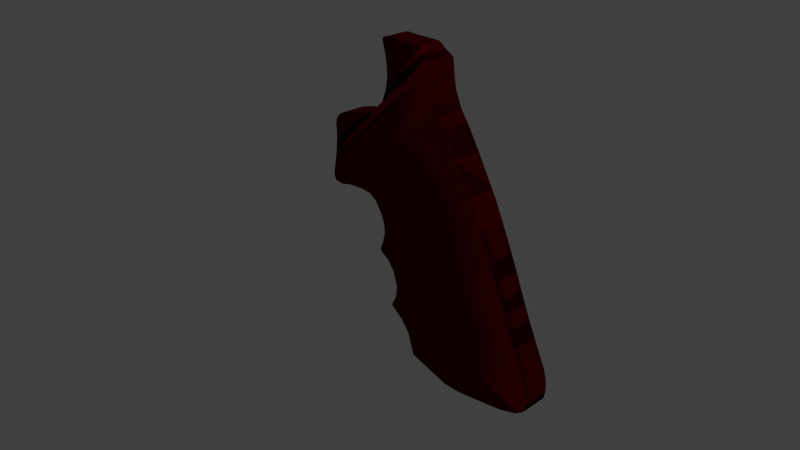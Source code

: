 # Source: Magnum460.blend  (saved by Blender 2.76.0; exported with 4.5.12 LTS)
import bpy
from mathutils import Matrix  # noqa: F401  (used for matrix-valued properties, if any)

bpy.ops.wm.read_factory_settings(use_empty=True)
scene = bpy.context.scene
scene.name = 'Scene'

# ---- collections
col_collection_1 = bpy.data.collections.new('Collection 1'); scene.collection.children.link(col_collection_1)

# ---- materials (node trees are filled in below, after node groups)
mat_material_003 = bpy.data.materials.new('Material.003')
mat_material_003.alpha_threshold = 0.0
mat_material_003.roughness = 0.5
mat_material_002 = bpy.data.materials.new('Material.002')
mat_material_002.alpha_threshold = 0.0
mat_material_002.roughness = 0.5

# ---- material node trees
mat_material_003.use_nodes = True; mat_material_003.node_tree.nodes.clear()
_N = mat_material_003.node_tree.nodes; _L = mat_material_003.node_tree.links
n0 = _N.new('ShaderNodeOutputMaterial'); n0.name = 'Material Output'; n0.location = (300, 300)
n1 = _N.new('ShaderNodeEmission'); n1.name = 'Emission'; n1.location = (10, 300)
n1.inputs[0].default_value = (0.8, 0.8, 0.8, 1.0)
_L.new(n1.outputs[0], n0.inputs[0])
n0.is_active_output = True
mat_material_002.use_nodes = True; mat_material_002.node_tree.nodes.clear()
_N = mat_material_002.node_tree.nodes; _L = mat_material_002.node_tree.links
n0 = _N.new('ShaderNodeOutputMaterial'); n0.name = 'Material Output'; n0.location = (300, 300)
n1 = _N.new('ShaderNodeBsdfToon'); n1.name = 'Toon BSDF'; n1.location = (10, 300)
n1.inputs[0].default_value = (0.07324, 0.0, 0.002567, 1.0)
_L.new(n1.outputs[0], n0.inputs[0])
n0.is_active_output = True

# ---- world
world_world = bpy.data.worlds.new('World'); scene.world = world_world
world_world.color = (0.05088, 0.05088, 0.05088)
world_world.use_sun_shadow = False
world_world.sun_shadow_jitter_overblur = 0.0
world_world.cycles.sampling_method = 'MANUAL'
world_world.cycles.sample_map_resolution = 256

# ---- cameras
cam_camera = bpy.data.cameras.new('Camera')
cam_camera.clip_end = 100.0
cam_camera.lens = 35.0
cam_camera.sensor_width = 32.0
cam_camera.sensor_height = 18.0
cam_camera.ortho_scale = 7.314
cam_camera.dof.focus_distance = 0.0

# ---- lights
light_lamp = bpy.data.lights.new('Lamp', 'POINT')
light_lamp.transmission_factor = 0.0
light_lamp.cutoff_distance = 30.0
light_lamp.energy = 100.0
light_lamp.shadow_buffer_clip_start = 1.001
light_lamp.shadow_soft_size = 0.1
light_lamp.shadow_maximum_resolution = 0.006
light_lamp.use_absolute_resolution = True
light_lamp.cycles.use_multiple_importance_sampling = False

# ---- meshes
me_plane = bpy.data.meshes.new('Plane')
me_plane.from_pydata([(-1.0, -1.0, 0.0), (1.0, -1.0, 0.0), (-1.0, 1.0, 0.0), (1.0, 1.0, 0.0)], [], [(0, 1, 3, 2)])
me_plane.materials.append(mat_material_003)
me_plane.use_remesh_preserve_volume = False
me_plane.use_remesh_preserve_attributes = False
me_plane.use_mirror_vertex_groups = False
me_plane.update()
me_cube_001 = bpy.data.meshes.new('Cube.001')
me_cube_001.from_pydata([(-7.238, 5.815, -8.401), (-5.528, 5.815, -7.639), (-7.238, 1.175, -8.401), (-5.528, 1.175, -7.639), (-14.13, 5.815, -13.68), (-14.42, 5.815, -16.19), (-14.13, 1.175, -13.68), (-14.42, 1.175, -16.19), (-9.274, 5.815, -8.893), (-9.274, 1.175, -8.893), (-14.16, 5.815, -12.52), (-14.16, 1.175, -12.52), (-10.45, 5.815, -9.045), (-10.45, 1.175, -9.045), (-14.23, 5.815, -11.83), (-14.23, 1.175, -11.83), (-12.25, 5.815, -9.533), (-12.25, 1.175, -9.533), (-13.95, 5.815, -10.66), (-13.95, 1.175, -10.66), (-12.78, 5.815, -9.613), (-12.78, 1.175, -9.613), (-13.23, 5.815, -9.874), (-13.23, 1.175, -9.874), (-3.248, 1.186, -5.568), (-2.383, 1.186, -3.467), (-3.248, 5.802, -5.568), (-2.383, 5.802, -3.467), (5.554, 1.186, 2.844), (4.004, 1.186, 3.978), (5.554, 5.802, 2.844), (4.004, 5.802, 3.978), (-2.014, 1.186, -1.477), (-2.014, 5.802, -1.477), (1.717, 1.186, 4.077), (1.717, 5.802, 4.077), (-2.153, 1.186, 0.5795), (-2.153, 5.802, 0.5795), (-0.6968, 1.186, 4.081), (-0.6968, 5.802, 4.081), (-2.427, 1.186, 2.03), (-2.427, 5.802, 2.03), (-2.419, 1.186, 4.203), (-2.419, 5.802, 4.203), (-2.806, 1.186, 3.44), (-2.806, 5.802, 3.44), (-2.818, 1.186, 4.144), (-2.818, 5.802, 4.144), (13.27, 5.822, -49.26), (13.27, 1.174, -49.26), (10.31, 1.174, -49.26), (10.31, 5.822, -49.26), (21.58, 5.822, -47.93), (21.58, 1.174, -47.93), (3.142, 1.174, -47.23), (3.142, 5.822, -47.23), (21.58, 5.822, -47.93), (21.58, 1.174, -47.93), (24.76, 5.822, -46.9), (24.76, 1.174, -46.9), (1.94, 1.174, -43.5), (1.94, 5.822, -43.5), (24.76, 5.822, -46.9), (24.76, 1.174, -46.9), (26.45, 1.174, -44.44), (26.45, 5.822, -44.44), (-1.485, 5.822, -40.2), (-1.485, 1.174, -40.2), (26.45, 1.174, -44.44), (26.45, 5.822, -44.44), (26.15, 5.822, -45.82), (26.15, 1.174, -45.82), (0.4378, 1.174, -41.58), (0.4378, 5.822, -41.58), (26.15, 5.822, -45.82), (26.15, 1.174, -45.82), (26.39, 5.822, -42.52), (26.39, 1.174, -42.52), (-1.846, 1.174, -39.84), (-1.846, 5.822, -39.84), (26.39, 5.822, -42.52), (26.39, 1.174, -42.52), (25.84, 1.174, -40.54), (25.84, 5.822, -40.54), (-0.8241, 5.822, -37.85), (-0.8241, 1.174, -37.85), (25.84, 1.174, -40.54), (25.84, 5.822, -40.54), (23.8, 5.822, -36.15), (23.8, 1.174, -36.15), (-1.305, 1.174, -33.47), (-1.305, 5.822, -33.47), (23.8, 5.822, -36.15), (23.8, 1.174, -36.15), (24.94, 1.174, -38.67), (24.94, 5.822, -38.67), (-0.5838, 5.822, -35.99), (-0.5838, 1.174, -35.99), (24.94, 1.174, -38.67), (24.94, 5.822, -38.67), (22.6, 1.174, -33.56), (22.6, 5.822, -33.56), (-2.507, 5.822, -31.84), (-2.507, 1.174, -31.84), (22.6, 1.174, -33.56), (22.6, 5.822, -33.56), (21.73, 5.822, -31.42), (21.73, 1.174, -31.42), (-4.102, 1.174, -30.85), (-4.102, 5.822, -30.85), (21.73, 5.822, -31.42), (21.73, 1.174, -31.42), (20.88, 1.174, -29.38), (20.88, 5.822, -29.38), (-4.283, 5.822, -30.3), (-4.283, 1.174, -30.3), (20.88, 1.174, -29.38), (20.88, 5.822, -29.38), (19.81, 5.822, -26.65), (19.81, 1.174, -26.65), (-3.732, 1.174, -29.08), (-3.732, 5.822, -29.08), (19.81, 5.822, -26.65), (19.81, 1.174, -26.65), (18.66, 1.174, -23.92), (18.66, 5.822, -23.92), (-3.264, 5.822, -27.25), (-3.264, 1.174, -27.25), (18.66, 1.174, -23.92), (18.66, 5.822, -23.92), (15.4, 1.174, -16.72), (15.4, 5.822, -16.72), (18.66, 5.822, -23.92), (18.66, 1.174, -23.92), (11.89, 1.174, -10.44), (11.89, 5.822, -10.44), (15.4, 5.822, -16.72), (15.4, 1.174, -16.72), (-3.813, 1.174, -24.38), (-3.813, 5.822, -24.38), (16.79, 5.822, -19.73), (16.79, 1.174, -19.73), (15.4, 1.174, -16.72), (15.4, 5.822, -16.72), (-3.325, 5.822, -25.88), (-3.325, 1.174, -25.88), (16.79, 1.174, -19.73), (16.79, 5.822, -19.73), (14.6, 5.822, -15.32), (14.6, 1.174, -15.32), (16.79, 5.822, -19.73), (16.79, 1.174, -19.73), (-5.214, 5.822, -22.19), (-5.214, 1.174, -22.19), (14.6, 1.174, -15.32), (14.6, 5.822, -15.32), (9.665, 5.822, -6.729), (9.665, 1.174, -6.729), (14.6, 5.822, -15.32), (14.6, 1.174, -15.32), (8.337, 1.174, -4.877), (8.337, 5.822, -4.877), (11.89, 5.822, -10.44), (11.89, 1.174, -10.44), (-6.486, 1.174, -21.4), (-6.486, 5.822, -21.4), (11.89, 1.174, -10.44), (11.89, 5.822, -10.44), (-8.772, 5.822, -21.17), (-8.772, 1.174, -21.17), (9.665, 1.174, -6.729), (9.665, 5.822, -6.729), (7.357, 5.822, -2.559), (7.357, 1.174, -2.559), (9.665, 5.822, -6.729), (9.665, 1.174, -6.729), (7.017, 1.174, -0.8399), (7.017, 5.822, -0.8399), (8.337, 5.822, -4.877), (8.337, 1.174, -4.877), (-11.42, 1.174, -21.42), (-11.42, 5.822, -21.42), (8.337, 1.174, -4.877), (8.337, 5.822, -4.877), (-13.36, 5.822, -21.87), (-13.36, 1.174, -21.87), (7.357, 1.174, -2.559), (7.357, 5.822, -2.559), (6.719, 5.822, 1.759), (6.719, 1.174, 1.759), (7.357, 5.822, -2.559), (7.357, 1.174, -2.559), (6.647, 1.174, 2.211), (6.647, 5.822, 2.211), (7.017, 5.822, -0.8399), (7.017, 1.174, -0.8399), (-14.72, 1.174, -21.65), (-14.72, 5.822, -21.65), (7.017, 1.174, -0.8399), (7.017, 5.822, -0.8399), (-15.14, 5.822, -21.28), (-15.14, 1.174, -21.28), (6.719, 1.174, 1.759), (6.719, 5.822, 1.759), (5.67, 5.822, 2.795), (5.67, 1.174, 2.795), (6.719, 5.822, 1.759), (6.719, 1.174, 1.759), (6.647, 5.822, 2.211), (6.647, 1.174, 2.211), (-15.27, 1.174, -20.4), (-15.27, 5.822, -20.4), (6.647, 1.174, 2.211), (6.647, 5.822, 2.211), (-14.45, 5.822, -16.45), (-14.45, 1.174, -16.45), (5.67, 1.174, 2.795), (5.67, 5.822, 2.795), (5.67, 1.174, 2.795), (5.67, 5.822, 2.795), (5.67, 5.822, 2.795), (5.67, 1.174, 2.795), (5.67, 5.822, 2.795), (5.67, 1.174, 2.795), (5.67, 5.822, 2.795), (5.67, 1.174, 2.795), (-14.45, 1.174, -16.45), (-14.45, 5.822, -16.45), (5.67, 5.822, 2.795), (5.67, 1.174, 2.795)], [(24, 215), (26, 214), (28, 205)], [(1, 3, 2, 0), (3, 7, 6, 2), (7, 5, 4, 6), (5, 1, 0, 4), (4, 0, 8, 10), (5, 7, 3, 1), (11, 10, 14, 15), (6, 4, 10, 11), (0, 2, 9, 8), (2, 6, 11, 9), (15, 14, 18, 19), (8, 9, 13, 12), (10, 8, 12, 14), (9, 11, 15, 13), (18, 16, 20, 22), (12, 13, 17, 16), (14, 12, 16, 18), (13, 15, 19, 17), (20, 21, 23, 22), (17, 19, 23, 21), (19, 18, 22, 23), (16, 17, 21, 20), (25, 27, 26, 24), (27, 31, 30, 26), (31, 29, 28, 30), (29, 25, 24, 28), (24, 26, 30, 28), (31, 27, 33, 35), (32, 34, 38, 36), (29, 31, 35, 34), (27, 25, 32, 33), (25, 29, 34, 32), (38, 39, 43, 42), (35, 33, 37, 39), (34, 35, 39, 38), (33, 32, 36, 37), (40, 42, 46, 44), (37, 36, 40, 41), (36, 38, 42, 40), (39, 37, 41, 43), (46, 47, 45, 44), (43, 41, 45, 47), (42, 43, 47, 46), (41, 40, 44, 45), (48, 49, 50, 51), (48, 52, 53, 49), (49, 53, 54, 50), (50, 54, 55, 51), (52, 48, 51, 55), (53, 52, 58, 59), (54, 53, 59, 60), (56, 57, 63, 62), (57, 53, 59, 63), (52, 55, 61, 58), (55, 54, 60, 61), (52, 56, 62, 58), (59, 58, 70, 71), (60, 59, 71, 72), (62, 63, 75, 74), (63, 59, 71, 75), (58, 61, 73, 70), (61, 60, 72, 73), (58, 62, 74, 70), (71, 70, 69, 68), (72, 71, 68, 67), (74, 75, 64, 65), (75, 71, 68, 64), (70, 73, 66, 69), (73, 72, 67, 66), (70, 74, 65, 69), (64, 68, 77, 81), (65, 64, 81, 80), (67, 68, 77, 78), (68, 69, 76, 77), (69, 65, 80, 76), (66, 67, 78, 79), (69, 66, 79, 76), (78, 77, 86, 85), (80, 81, 82, 83), (81, 77, 86, 82), (76, 79, 84, 87), (79, 78, 85, 84), (76, 80, 83, 87), (77, 76, 87, 86), (82, 86, 98, 94), (83, 82, 94, 95), (85, 86, 98, 97), (86, 87, 99, 98), (87, 83, 95, 99), (84, 85, 97, 96), (87, 84, 96, 99), (99, 95, 92, 88), (96, 97, 90, 91), (99, 96, 91, 88), (94, 98, 89, 93), (95, 94, 93, 92), (97, 98, 89, 90), (98, 99, 88, 89), (91, 90, 103, 102), (88, 92, 101, 105), (89, 88, 105, 104), (90, 89, 104, 103), (92, 93, 100, 101), (93, 89, 104, 100), (88, 91, 102, 105), (105, 102, 109, 106), (100, 104, 107, 111), (101, 100, 111, 110), (103, 104, 107, 108), (104, 105, 106, 107), (105, 101, 110, 106), (102, 103, 108, 109), (109, 108, 115, 114), (106, 110, 113, 117), (107, 106, 117, 116), (108, 107, 116, 115), (110, 111, 112, 113), (111, 107, 116, 112), (106, 109, 114, 117), (117, 113, 122, 118), (114, 115, 120, 121), (117, 114, 121, 118), (112, 116, 119, 123), (113, 112, 123, 122), (115, 116, 119, 120), (116, 117, 118, 119), (118, 121, 126, 129), (121, 120, 127, 126), (118, 122, 125, 129), (119, 118, 129, 128), (120, 119, 128, 127), (122, 123, 124, 125), (123, 119, 128, 124), (129, 125, 140, 147), (126, 127, 145, 144), (129, 126, 144, 147), (132, 133, 151, 150), (124, 128, 146, 141), (125, 124, 141, 140), (127, 128, 146, 145), (128, 129, 147, 146), (220, 222, 228, 219), (214, 215, 226, 227), (204, 205, 223, 222), (224, 227, 226, 225), (225, 224, 219, 218), (217, 214, 227, 224), (216, 225, 218, 221), (141, 146, 137, 142), (140, 141, 142, 143), (145, 146, 137, 138), (146, 147, 136, 137), (150, 151, 130, 131), (147, 140, 143, 136), (144, 145, 138, 139), (147, 144, 139, 136), (137, 136, 155, 154), (138, 137, 154, 153), (143, 142, 149, 148), (142, 137, 154, 149), (136, 139, 152, 155), (139, 138, 153, 152), (136, 143, 148, 155), (131, 130, 159, 158), (149, 154, 163, 166), (158, 159, 134, 135), (148, 149, 166, 167), (152, 153, 164, 165), (155, 152, 165, 162), (155, 148, 167, 162), (153, 154, 163, 164), (154, 155, 162, 163), (166, 163, 170, 157), (162, 165, 168, 171), (135, 134, 175, 174), (165, 164, 169, 168), (162, 167, 156, 171), (163, 162, 171, 170), (164, 163, 170, 169), (167, 166, 157, 156), (169, 170, 179, 180), (170, 171, 178, 179), (157, 170, 179, 182), (156, 157, 182, 183), (174, 175, 160, 161), (168, 169, 180, 181), (171, 168, 181, 178), (171, 156, 183, 178), (179, 178, 187, 186), (180, 179, 186, 185), (183, 182, 173, 172), (182, 179, 186, 173), (178, 181, 184, 187), (181, 180, 185, 184), (161, 160, 191, 190), (178, 183, 172, 187), (184, 185, 196, 197), (187, 184, 197, 194), (187, 172, 199, 194), (185, 186, 195, 196), (186, 187, 194, 195), (172, 173, 198, 199), (190, 191, 176, 177), (194, 197, 200, 203), (197, 196, 201, 200), (194, 199, 188, 203), (177, 176, 207, 206), (195, 194, 203, 202), (196, 195, 202, 201), (199, 198, 189, 188), (201, 202, 209, 210), (202, 203, 208, 209), (189, 202, 209, 212), (188, 189, 212, 213), (206, 207, 192, 193), (200, 201, 210, 211), (203, 200, 211, 208), (203, 188, 213, 208), (209, 208, 217, 216), (210, 209, 216, 215), (193, 192, 221, 220), (213, 212, 205, 204), (212, 209, 216, 205), (208, 211, 214, 217), (211, 210, 215, 214), (216, 217, 220, 221), (215, 216, 225, 226), (218, 219, 228, 229), (223, 221, 218, 229), (222, 223, 229, 228), (205, 216, 221, 223), (224, 217, 220, 219), (217, 204, 222, 220), (28, 216, 225, 215, 226, 24), (215, 214, 227, 26, 24, 226), (217, 30, 26, 227, 214, 224), (221, 28, 30, 204, 228, 224, 217, 222, 219, 220, 218, 223, 216, 225, 205, 229), (226, 7, 5, 227), (7, 226, 24, 3), (3, 24, 26, 1), (227, 5, 1, 26)])
me_cube_001.polygons.foreach_set('use_smooth', [True] * 241)
me_cube_001.materials.append(mat_material_002)
me_cube_001.use_remesh_preserve_volume = False
me_cube_001.use_remesh_preserve_attributes = False
me_cube_001.use_mirror_vertex_groups = False
me_cube_001.update()

# ---- objects
ob_plane = bpy.data.objects.new('Plane', me_plane)
ob_cube_001 = bpy.data.objects.new('Cube.001', me_cube_001)
ob_lamp = bpy.data.objects.new('Lamp', light_lamp)
ob_camera = bpy.data.objects.new('Camera', cam_camera)

# ---- transforms, parenting, visibility, modifiers, constraints
ob_plane.location = (13.19, 0.5766, 1.793)
ob_plane.rotation_euler = (0.0, 1.004, 0.0)
ob_plane.scale = (5.0, 5.0, 5.0)
ob_plane.lineart.crease_threshold = 0.0
ob_cube_001.location = (3.515, -0.1476, 0.6223)
ob_cube_001.scale = (0.05556, 0.05556, 0.05556)
ob_cube_001.lineart.crease_threshold = 0.0
ob_lamp.location = (4.076, 1.005, 5.904)
ob_lamp.rotation_euler = (0.6503, 0.05522, 1.866)
ob_lamp.lock_rotations_4d = False
ob_lamp.empty_display_type = 'ARROWS'
ob_lamp.color = (0.0, 0.0, 0.0, 0.0)
ob_lamp.lineart.crease_threshold = 0.0
ob_camera.location = (8.439, -4.658, 2.597)
ob_camera.rotation_euler = (1.109, 0.01082, 0.8149)
ob_camera.lock_rotations_4d = False
ob_camera.empty_display_type = 'ARROWS'
ob_camera.color = (0.0, 0.0, 0.0, 0.0)
ob_camera.display_type = 'WIRE'
ob_camera.lineart.crease_threshold = 0.0

# ---- collection membership
col_collection_1.objects.link(ob_plane)
col_collection_1.objects.link(ob_cube_001)
col_collection_1.objects.link(ob_lamp)
col_collection_1.objects.link(ob_camera)

# ---- scene / render settings (as saved in the file)
scene.camera = ob_camera
scene.frame_start = 1; scene.frame_end = 250; scene.frame_set(1)
scene.render.engine = 'CYCLES'
scene.render.resolution_percentage = 50
scene.render.dither_intensity = 0.0
scene.cycles.use_denoising = False
scene.cycles.samples = 10
scene.cycles.sampling_pattern = 'TABULATED_SOBOL'
scene.cycles.light_sampling_threshold = 0.0
scene.cycles.use_adaptive_sampling = False
scene.cycles.use_light_tree = False
scene.cycles.blur_glossy = 0.0
scene.cycles.pixel_filter_type = 'GAUSSIAN'
scene.cycles.sample_clamp_indirect = 0.0
scene.view_settings.view_transform = 'Standard'
bpy.context.view_layer.update()
